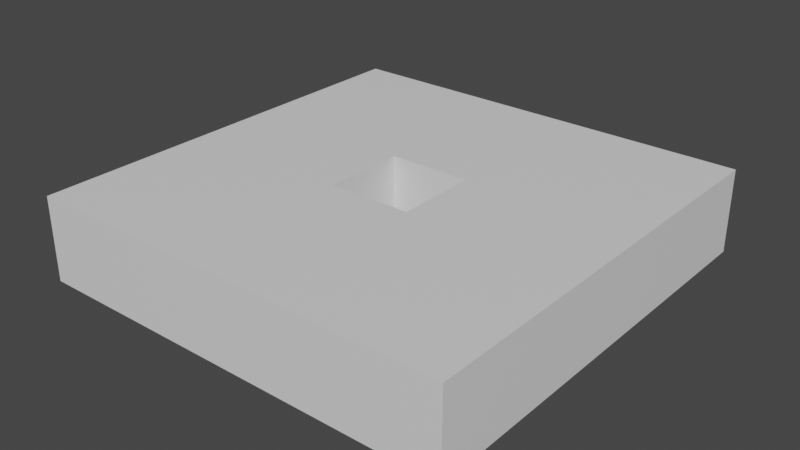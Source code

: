 # Source: Disc5.blend  (saved by Blender 3.4.6; exported with 4.5.12 LTS)
import bpy
from mathutils import Matrix  # noqa: F401  (used for matrix-valued properties, if any)

bpy.ops.wm.read_factory_settings(use_empty=True)
scene = bpy.context.scene
scene.name = 'Scene'

# ---- collections
col_collection = bpy.data.collections.new('Collection'); scene.collection.children.link(col_collection)

# ---- materials (node trees are filled in below, after node groups)
mat_material_002 = bpy.data.materials.new('Material.002')
mat_material_002.alpha_threshold = 0.0
mat_material_002.use_transparent_shadow = False
mat_material_002.roughness = 0.5
mat_material_002.line_color = (0.0, 0.0, 0.0, 1.0)

# ---- material node trees
mat_material_002.use_nodes = True; mat_material_002.node_tree.nodes.clear()
_N = mat_material_002.node_tree.nodes; _L = mat_material_002.node_tree.links
n0 = _N.new('ShaderNodeOutputMaterial'); n0.name = 'Material Output'; n0.location = (300, 300)
n1 = _N.new('ShaderNodeBsdfPrincipled'); n1.name = 'Principled BSDF'; n1.location = (10, 300)
n1.distribution = 'GGX'
n1.subsurface_method = 'RANDOM_WALK_SKIN'
n1.inputs[3].default_value = 1.45
n1.inputs[27].default_value = (0.0, 0.0, 0.0, 1.0)
n1.inputs[28].default_value = 1.0
_L.new(n1.outputs[0], n0.inputs[0])
n0.is_active_output = True

# ---- world
world_world = bpy.data.worlds.new('World'); scene.world = world_world
world_world.use_nodes = True; world_world.node_tree.nodes.clear()
_N = world_world.node_tree.nodes; _L = world_world.node_tree.links
n0 = _N.new('ShaderNodeOutputWorld'); n0.name = 'World Output'; n0.location = (300, 300)
n1 = _N.new('ShaderNodeBackground'); n1.name = 'Background'; n1.location = (10, 300)
n1.inputs[0].default_value = (0.05088, 0.05088, 0.05088, 1.0)
_L.new(n1.outputs[0], n0.inputs[0])
n0.is_active_output = True
world_world.color = (0.05088, 0.05088, 0.05088)
world_world.use_sun_shadow = False
world_world.sun_shadow_jitter_overblur = 0.0

# ---- meshes
me_cube_002 = bpy.data.meshes.new('Cube.002')
me_cube_002.from_pydata([(0.1539, 0.1539, 1.0), (0.1539, 0.1539, -1.0), (0.1539, -0.1539, 1.0), (0.1539, -0.1539, -1.0), (-0.1539, 0.1539, 1.0), (-0.1539, 0.1539, -1.0), (-0.1539, -0.1539, 1.0), (-0.1539, -0.1539, -1.0), (-0.8, 0.8, -1.0), (-0.8, -0.8, -1.0), (0.8, 0.8, -1.0), (0.8, -0.8, 1.0), (-0.8, -0.8, 1.0), (0.8, 0.8, 1.0), (0.8, -0.8, -1.0), (-0.8, 0.8, 1.0)], [], [(2, 0, 1, 3), (14, 11, 12, 9), (9, 12, 15, 8), (6, 2, 3, 7), (10, 13, 11, 14), (8, 15, 13, 10), (5, 7, 9, 8), (1, 5, 8, 10), (2, 6, 12, 11), (0, 2, 11, 13), (7, 3, 14, 9), (6, 4, 15, 12), (4, 0, 13, 15), (3, 1, 10, 14), (0, 4, 5, 1), (4, 6, 7, 5)])
_uv = me_cube_002.uv_layers.new(name='UVMap')
_uv.uv.foreach_set('vector', [0.7255, 0.6495, 0.7255, 0.6005, 0.2745, 0.6005, 0.2745, 0.6495, 0.375, 0.75, 0.625, 0.75, 0.625, 1.0, 0.375, 1.0, 0.375, 0.0, 0.625, 0.0, 0.625, 0.25, 0.375, 0.25, 0.7745, 0.6495, 0.7255, 0.6495, 0.2745, 0.6495, 0.2255, 0.6495, 0.375, 0.5, 0.625, 0.5, 0.625, 0.75, 0.375, 0.75, 0.375, 0.25, 0.625, 0.25, 0.625, 0.5, 0.375, 0.5, 0.2255, 0.6005, 0.2255, 0.6495, 0.125, 0.75, 0.125, 0.5, 0.2745, 0.6005, 0.2255, 0.6005, 0.125, 0.5, 0.375, 0.5, 0.7255, 0.6495, 0.7745, 0.6495, 0.875, 0.75, 0.625, 0.75, 0.7255, 0.6005, 0.7255, 0.6495, 0.625, 0.75, 0.625, 0.5, 0.2255, 0.6495, 0.2745, 0.6495, 0.375, 0.75, 0.125, 0.75, 0.7745, 0.6495, 0.7745, 0.6005, 0.875, 0.5, 0.875, 0.75, 0.7745, 0.6005, 0.7255, 0.6005, 0.625, 0.5, 0.875, 0.5, 0.2745, 0.6495, 0.2745, 0.6005, 0.375, 0.5, 0.375, 0.75, 0.7255, 0.6005, 0.7745, 0.6005, 0.2255, 0.6005, 0.2745, 0.6005, 0.7745, 0.6005, 0.7745, 0.6495, 0.2255, 0.6495, 0.2255, 0.6005])
me_cube_002.materials.append(mat_material_002)
me_cube_002.use_mirror_vertex_groups = False
me_cube_002.update()

# ---- objects
ob_disc = bpy.data.objects.new('Disc', me_cube_002)

# ---- transforms, parenting, visibility, modifiers, constraints
ob_disc.location = (0.0, 0.0, 0.0)
ob_disc.scale = (2.0, 2.0, 0.3125)
ob_disc.lock_rotations_4d = False
ob_disc.empty_display_type = 'ARROWS'
ob_disc.lineart.crease_threshold = 0.0

# ---- collection membership
col_collection.objects.link(ob_disc)

# ---- scene / render settings (as saved in the file)
scene.frame_start = 1; scene.frame_end = 250; scene.frame_set(1)
scene.render.engine = 'BLENDER_EEVEE_NEXT'
scene.cycles.sampling_pattern = 'TABULATED_SOBOL'
scene.cycles.use_light_tree = False
scene.view_settings.view_transform = 'Filmic'
bpy.context.view_layer.update()

# ---- added for rendering (the .blend has no active camera and no usable light): camera, sun
cam_auto = bpy.data.cameras.new('AutoCamera')
cam_auto.lens = 50.0
cam_auto.sensor_width = 36.0
cam_auto.clip_end = 1000.0
ob_auto_camera = bpy.data.objects.new('AutoCamera', cam_auto)
scene.collection.objects.link(ob_auto_camera)
ob_auto_camera.location = (4.22683, -5.0722, 3.38147)
ob_auto_camera.rotation_euler = (1.09748, -7.21219e-08, 0.694738)
scene.camera = ob_auto_camera
light_auto_sun = bpy.data.lights.new('AutoSun', 'SUN')
light_auto_sun.energy = 3.0
light_auto_sun.angle = 0.0523599
ob_auto_sun = bpy.data.objects.new('AutoSun', light_auto_sun)
scene.collection.objects.link(ob_auto_sun)
ob_auto_sun.rotation_euler = (0.872665, 0.174533, 0.523599)
bpy.context.view_layer.update()
